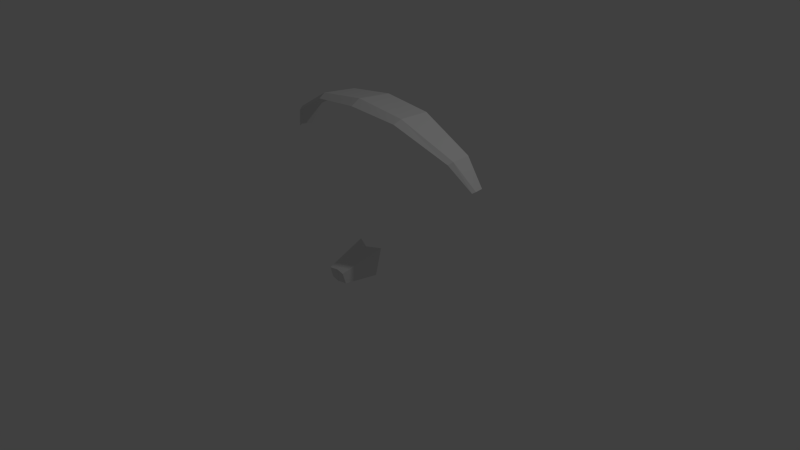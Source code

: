 # Source: simplepg.blend  (saved by Blender 2.76.0; exported with 4.5.12 LTS)
import bpy
from mathutils import Matrix  # noqa: F401  (used for matrix-valued properties, if any)

bpy.ops.wm.read_factory_settings(use_empty=True)
scene = bpy.context.scene
scene.name = 'Scene'

# ---- collections
col_collection_1 = bpy.data.collections.new('Collection 1'); scene.collection.children.link(col_collection_1)

# ---- world
world_world = bpy.data.worlds.new('World'); scene.world = world_world
world_world.color = (0.05088, 0.05088, 0.05088)
world_world.use_sun_shadow = False
world_world.sun_shadow_jitter_overblur = 0.0
world_world.cycles.sampling_method = 'MANUAL'
world_world.cycles.sample_map_resolution = 256

# ---- cameras
cam_camera = bpy.data.cameras.new('Camera')
cam_camera.clip_end = 100.0
cam_camera.lens = 35.0
cam_camera.sensor_width = 32.0
cam_camera.sensor_height = 18.0
cam_camera.ortho_scale = 7.314
cam_camera.dof.focus_distance = 0.0
cam_camera.dof.aperture_fstop = 128.0

# ---- lights
light_lamp = bpy.data.lights.new('Lamp', 'POINT')
light_lamp.transmission_factor = 0.0
light_lamp.cutoff_distance = 30.0
light_lamp.energy = 100.0
light_lamp.shadow_buffer_clip_start = 1.001
light_lamp.shadow_soft_size = 0.1
light_lamp.shadow_maximum_resolution = 0.006
light_lamp.use_absolute_resolution = True
light_lamp.cycles.use_multiple_importance_sampling = False

# ---- meshes
me_simplepg = bpy.data.meshes.new('simplepg')
me_simplepg.from_pydata([(-0.7847, 0.05584, 0.6629), (-0.6686, -0.02123, 0.8226), (-0.333, -0.1152, 0.998), (-0.793, 0.07959, 0.6682), (-0.6815, 0.009312, 0.8376), (-0.3436, -0.06635, 1.022), (-0.7759, 0.1491, 0.6609), (-0.6591, 0.1545, 0.8291), (-0.3223, 0.1557, 1.005), (0.0, -0.1404, 1.034), (0.0, -0.07854, 1.068), (0.0, 0.1551, 1.044), (-0.06149, -0.2905, -0.07454), (-0.06015, -0.3113, 0.0007292), (-0.09198, -0.06568, -0.09145), (-0.09614, -0.02142, 0.08663), (0.002459, -0.3034, -0.07493), (0.002459, -0.3034, 0.005362), (0.002459, -0.02962, -0.1095), (0.002459, -0.06308, 0.07901)], [], [(0, 1, 4, 3), (1, 2, 5, 4), (3, 4, 7, 6), (4, 5, 8, 7), (5, 10, 11, 8), (2, 9, 10, 5), (13, 15, 14, 12), (15, 19, 18, 14), (19, 17, 16, 18), (17, 13, 12, 16), (12, 14, 18, 16), (17, 19, 15, 13)])
_ca = me_simplepg.color_attributes.new('Col', 'BYTE_COLOR', 'CORNER')
_ca.data.foreach_set('color', [1.0, 1.0, 1.0, 1.0, 1.0, 1.0, 1.0, 1.0, 1.0, 1.0, 1.0, 1.0, 1.0, 1.0, 1.0, 1.0, 1.0, 1.0, 1.0, 1.0, 1.0, 1.0, 1.0, 1.0, 1.0, 1.0, 1.0, 1.0, 1.0, 1.0, 1.0, 1.0, 1.0, 1.0, 1.0, 1.0, 1.0, 1.0, 1.0, 1.0, 1.0, 1.0, 1.0, 1.0, 1.0, 1.0, 1.0, 1.0, 1.0, 1.0, 1.0, 1.0, 1.0, 1.0, 1.0, 1.0, 1.0, 1.0, 1.0, 1.0, 1.0, 1.0, 1.0, 1.0, 1.0, 1.0, 1.0, 1.0, 1.0, 1.0, 1.0, 1.0, 1.0, 1.0, 1.0, 1.0, 1.0, 1.0, 1.0, 1.0, 1.0, 1.0, 1.0, 1.0, 1.0, 1.0, 1.0, 1.0, 1.0, 1.0, 1.0, 1.0, 1.0, 1.0, 1.0, 1.0, 1.0, 1.0, 1.0, 1.0, 1.0, 1.0, 1.0, 1.0, 1.0, 1.0, 1.0, 1.0, 1.0, 1.0, 1.0, 1.0, 1.0, 1.0, 1.0, 1.0, 1.0, 1.0, 1.0, 1.0, 1.0, 1.0, 1.0, 1.0, 1.0, 1.0, 1.0, 1.0, 1.0, 1.0, 1.0, 1.0, 1.0, 1.0, 1.0, 1.0, 1.0, 1.0, 1.0, 1.0, 1.0, 1.0, 1.0, 1.0, 1.0, 1.0, 1.0, 1.0, 1.0, 1.0, 1.0, 1.0, 1.0, 1.0, 1.0, 1.0, 1.0, 1.0, 1.0, 1.0, 1.0, 1.0, 1.0, 1.0, 1.0, 1.0, 1.0, 1.0, 1.0, 1.0, 1.0, 1.0, 1.0, 1.0, 1.0, 1.0, 1.0, 1.0, 1.0, 1.0, 1.0, 1.0, 1.0, 1.0, 1.0, 1.0, 1.0, 1.0, 1.0, 1.0, 1.0, 1.0])
me_simplepg.use_remesh_preserve_volume = False
me_simplepg.use_remesh_preserve_attributes = False
me_simplepg.use_mirror_vertex_groups = False
me_simplepg.update()

# ---- objects
ob_grid = bpy.data.objects.new('Grid', me_simplepg)
ob_lamp = bpy.data.objects.new('Lamp', light_lamp)
ob_camera = bpy.data.objects.new('Camera', cam_camera)

# ---- transforms, parenting, visibility, modifiers, constraints
ob_grid.location = (0.0, 0.0, 0.0)
ob_grid.scale = (1.989, 1.989, 1.989)
ob_grid.lineart.crease_threshold = 0.0
_m = ob_grid.modifiers.new('Mirror', 'MIRROR')
ob_lamp.location = (4.076, 1.005, 5.904)
ob_lamp.rotation_euler = (0.6503, 0.05522, 1.866)
ob_lamp.lock_rotations_4d = False
ob_lamp.empty_display_type = 'ARROWS'
ob_lamp.color = (0.0, 0.0, 0.0, 0.0)
ob_lamp.lineart.crease_threshold = 0.0
ob_camera.location = (7.481, -6.508, 5.344)
ob_camera.rotation_euler = (1.109, 0.01082, 0.8149)
ob_camera.lock_rotations_4d = False
ob_camera.empty_display_type = 'ARROWS'
ob_camera.color = (0.0, 0.0, 0.0, 0.0)
ob_camera.display_type = 'WIRE'
ob_camera.lineart.crease_threshold = 0.0

# ---- collection membership
col_collection_1.objects.link(ob_grid)
col_collection_1.objects.link(ob_lamp)
col_collection_1.objects.link(ob_camera)

# ---- scene / render settings (as saved in the file)
scene.camera = ob_camera
scene.frame_start = 1; scene.frame_end = 250; scene.frame_set(1)
scene.render.engine = 'BLENDER_EEVEE_NEXT'
scene.render.resolution_percentage = 50
scene.render.dither_intensity = 0.0
scene.cycles.use_denoising = False
scene.cycles.samples = 10
scene.cycles.sampling_pattern = 'TABULATED_SOBOL'
scene.cycles.light_sampling_threshold = 0.0
scene.cycles.use_adaptive_sampling = False
scene.cycles.use_light_tree = False
scene.cycles.blur_glossy = 0.0
scene.cycles.pixel_filter_type = 'GAUSSIAN'
scene.cycles.sample_clamp_indirect = 0.0
scene.view_settings.view_transform = 'Standard'
bpy.context.view_layer.update()

